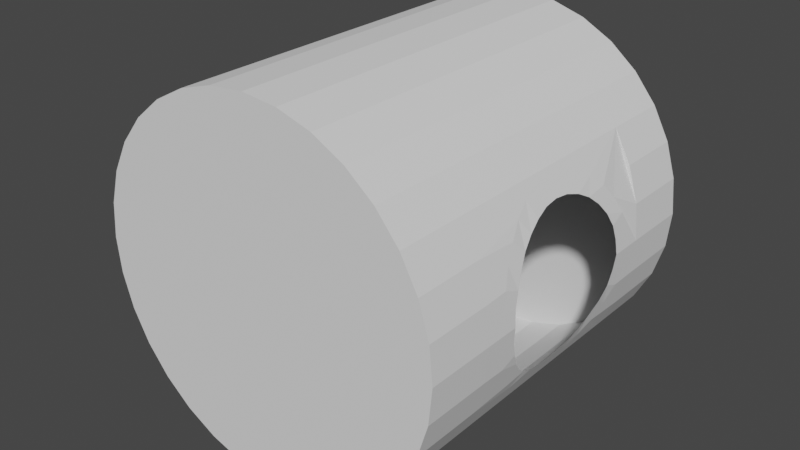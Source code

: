 # Source: holetest.blend  (saved by Blender 2.82.7; exported with 4.5.12 LTS)
import bpy
from mathutils import Matrix  # noqa: F401  (used for matrix-valued properties, if any)

bpy.ops.wm.read_factory_settings(use_empty=True)
scene = bpy.context.scene
scene.name = 'Scene'

# ---- collections
col_collection_1 = bpy.data.collections.new('Collection 1'); scene.collection.children.link(col_collection_1)

# ---- world
world_world = bpy.data.worlds.new('World'); scene.world = world_world
world_world.use_nodes = True; world_world.node_tree.nodes.clear()
_N = world_world.node_tree.nodes; _L = world_world.node_tree.links
n0 = _N.new('ShaderNodeOutputWorld'); n0.name = 'World Output'; n0.location = (300, 300)
n1 = _N.new('ShaderNodeBackground'); n1.name = 'Background'; n1.location = (10, 300)
n1.inputs[0].default_value = (0.05088, 0.05088, 0.05088, 1.0)
_L.new(n1.outputs[0], n0.inputs[0])
n0.is_active_output = True
world_world.color = (0.05088, 0.05088, 0.05088)
world_world.use_sun_shadow = False
world_world.sun_shadow_jitter_overblur = 0.0

# ---- meshes
me_cylinder_002 = bpy.data.meshes.new('Cylinder.002')
me_cylinder_002.from_pydata([(0.0, 1.0, -1.0), (0.0, 1.0, 1.0), (0.1951, 0.9808, -1.0), (0.1951, 0.9808, 1.0), (0.3827, 0.9239, -1.0), (0.3827, 0.9239, 1.0), (0.5556, 0.8315, -1.0), (0.5556, 0.8315, 1.0), (0.7071, 0.7071, -1.0), (0.7071, 0.7071, 1.0), (0.8315, 0.5556, -1.0), (0.8315, 0.5556, 1.0), (0.9239, 0.3827, -1.0), (0.9239, 0.3827, 1.0), (0.9808, 0.1951, -1.0), (0.9808, 0.1951, 1.0), (1.0, 7.55e-08, -1.0), (1.0, 7.55e-08, 1.0), (0.9808, -0.1951, -1.0), (0.9808, -0.1951, 1.0), (0.9239, -0.3827, -1.0), (0.9239, -0.3827, 1.0), (0.8315, -0.5556, -1.0), (0.8315, -0.5556, 1.0), (0.7071, -0.7071, -1.0), (0.7071, -0.7071, 1.0), (0.5556, -0.8315, -1.0), (0.5556, -0.8315, 1.0), (0.3827, -0.9239, -1.0), (0.3827, -0.9239, 1.0), (0.1951, -0.9808, -1.0), (0.1951, -0.9808, 1.0), (-3.258e-07, -1.0, -1.0), (-3.258e-07, -1.0, 1.0), (-0.1951, -0.9808, -1.0), (-0.1951, -0.9808, 1.0), (-0.3827, -0.9239, -1.0), (-0.3827, -0.9239, 1.0), (-0.5556, -0.8315, -1.0), (-0.5556, -0.8315, 1.0), (-0.7071, -0.7071, -1.0), (-0.7071, -0.7071, 1.0), (-0.8315, -0.5556, -1.0), (-0.8315, -0.5556, 1.0), (-0.9239, -0.3827, -1.0), (-0.9239, -0.3827, 1.0), (-0.9808, -0.1951, -1.0), (-0.9808, -0.1951, 1.0), (-1.0, 9.656e-07, -1.0), (-1.0, 9.656e-07, 1.0), (-0.9808, 0.1951, -1.0), (-0.9808, 0.1951, 1.0), (-0.9239, 0.3827, -1.0), (-0.9239, 0.3827, 1.0), (-0.8315, 0.5556, -1.0), (-0.8315, 0.5556, 1.0), (-0.7071, 0.7071, -1.0), (-0.7071, 0.7071, 1.0), (-0.5556, 0.8315, -1.0), (-0.5556, 0.8315, 1.0), (-0.3827, 0.9239, -1.0), (-0.3827, 0.9239, 1.0), (-0.1951, 0.9808, -1.0), (-0.1951, 0.9808, 1.0), (0.0, 1.0, -0.617), (0.0, 1.0, 0.617), (0.1951, 0.9808, 0.617), (0.1951, 0.9808, -0.617), (0.3827, 0.9239, 0.617), (0.3827, 0.9239, -0.617), (0.5556, 0.8315, 0.617), (0.5556, 0.8315, -0.617), (0.7071, 0.7071, 0.617), (0.7071, 0.7071, -0.617), (0.8315, 0.5556, 0.617), (0.8315, 0.5556, -0.617), (0.9239, 0.3827, 0.617), (0.9239, 0.3827, -0.617), (0.9808, 0.1951, 0.617), (0.9808, 0.1951, -0.617), (1.0, 8.79e-08, 0.617), (1.0, 6.31e-08, -0.617), (0.9808, -0.1951, 0.617), (0.9808, -0.1951, -0.617), (0.9239, -0.3827, 0.617), (0.9239, -0.3827, -0.617), (0.8315, -0.5556, 0.617), (0.8315, -0.5556, -0.617), (0.7071, -0.7071, 0.617), (0.7071, -0.7071, -0.617), (0.5556, -0.8315, 0.617), (0.5556, -0.8315, -0.617), (0.3827, -0.9239, 0.617), (0.3827, -0.9239, -0.617), (0.1951, -0.9808, 0.617), (0.1951, -0.9808, -0.617), (-3.258e-07, -1.0, 0.617), (-3.258e-07, -1.0, -0.617), (-0.1951, -0.9808, 0.617), (-0.1951, -0.9808, -0.617), (-0.3827, -0.9239, 0.617), (-0.3827, -0.9239, -0.617), (-0.5556, -0.8315, 0.617), (-0.5556, -0.8315, -0.617), (-0.7071, -0.7071, 0.617), (-0.7071, -0.7071, -0.617), (-0.8315, -0.5556, 0.617), (-0.8315, -0.5556, -0.617), (-0.9239, -0.3827, 0.617), (-0.9239, -0.3827, -0.617), (-0.9808, -0.1951, 0.617), (-0.9808, -0.1951, -0.617), (-1.0, 9.78e-07, 0.617), (-1.0, 9.532e-07, -0.617), (-0.9808, 0.1951, 0.617), (-0.9808, 0.1951, -0.617), (-0.9239, 0.3827, 0.617), (-0.9239, 0.3827, -0.617), (-0.8315, 0.5556, 0.617), (-0.8315, 0.5556, -0.617), (-0.7071, 0.7071, 0.617), (-0.7071, 0.7071, -0.617), (-0.5556, 0.8315, 0.617), (-0.5556, 0.8315, -0.617), (-0.3827, 0.9239, 0.617), (-0.3827, 0.9239, -0.617), (-0.1951, 0.9808, 0.617), (-0.1951, 0.9808, -0.617), (1.0, -2.197e-08, -0.5225), (0.99, -0.1019, -0.5125), (0.9793, -0.2, -0.4827), (0.9519, -0.2903, -0.4344), (0.9279, -0.3695, -0.3695), (0.8962, -0.4344, -0.2903), (0.8704, -0.4827, -0.2), (0.8545, -0.5125, -0.1019), (0.8491, -0.5225, -1.747e-08), (0.8545, -0.5125, 0.1019), (0.8704, -0.4827, 0.2), (0.8962, -0.4344, 0.2903), (0.9279, -0.3695, 0.3695), (0.9519, -0.2903, 0.4344), (0.9793, -0.2, 0.4827), (0.99, -0.1019, 0.5125), (1.0, 1.922e-07, 0.5225), (0.99, 0.1019, 0.5125), (0.9793, 0.2, 0.4827), (0.9519, 0.2903, 0.4344), (0.9279, 0.3695, 0.3695), (0.8962, 0.4344, 0.2903), (0.8704, 0.4827, 0.2), (0.8545, 0.5125, 0.1019), (0.8491, 0.5225, -5.265e-07), (0.8545, 0.5125, -0.1019), (0.8704, 0.4827, -0.2), (0.8962, 0.4344, -0.2903), (0.9279, 0.3695, -0.3695), (0.9519, 0.2903, -0.4344), (0.9793, 0.2, -0.4827), (0.99, 0.1019, -0.5125), (1.0, -2.747e-08, -0.4274), (0.9918, -0.08337, -0.4192), (0.9839, -0.1635, -0.3948), (0.9679, -0.2374, -0.3553), (0.9483, -0.3022, -0.3022), (0.9322, -0.3553, -0.2374), (0.9174, -0.3948, -0.1635), (0.9044, -0.4192, -0.08337), (0.9, -0.4274, -4.38e-08), (0.9044, -0.4192, 0.08337), (0.9174, -0.3948, 0.1635), (0.9322, -0.3553, 0.2374), (0.9483, -0.3022, 0.3022), (0.9679, -0.2374, 0.3553), (0.9839, -0.1635, 0.3948), (0.9918, -0.08337, 0.4192), (1.0, 1.477e-07, 0.4274), (0.9918, 0.08337, 0.4192), (0.9839, 0.1635, 0.3948), (0.9679, 0.2374, 0.3553), (0.9483, 0.3022, 0.3022), (0.9322, 0.3553, 0.2374), (0.9174, 0.3948, 0.1635), (0.9044, 0.4192, 0.08337), (0.9, 0.4274, -4.601e-07), (0.9044, 0.4192, -0.08338), (0.9174, 0.3948, -0.1635), (0.9322, 0.3553, -0.2374), (0.9483, 0.3022, -0.3022), (0.9679, 0.2374, -0.3553), (0.9839, 0.1635, -0.3948), (0.9918, 0.08337, -0.4192), (0.0, 1.0, 5.96e-08), (0.1951, 0.9808, 5.96e-08), (0.3827, 0.9239, 5.96e-08), (0.5556, 0.8315, 5.96e-08), (0.7071, 0.7071, 0.0), (0.8315, 0.5556, 0.0), (0.8315, -0.5556, 0.0), (0.7071, -0.7071, 0.0), (0.5556, -0.8315, -5.96e-08), (0.3827, -0.9239, -5.96e-08), (0.1951, -0.9808, -5.96e-08), (-3.258e-07, -1.0, -5.96e-08), (-0.1951, -0.9808, -5.96e-08), (-0.3827, -0.9239, -5.96e-08), (-0.5556, -0.8315, -5.96e-08), (-0.7071, -0.7071, 0.0), (-0.8315, -0.5556, 0.0), (-0.9239, -0.3827, 0.0), (-0.9808, -0.1951, 0.0), (-1.0, 9.656e-07, 0.0), (-0.9808, 0.1951, 0.0), (-0.9239, 0.3827, 0.0), (-0.8315, 0.5556, 0.0), (-0.7071, 0.7071, 0.0), (-0.5556, 0.8315, 5.96e-08), (-0.3827, 0.9239, 5.96e-08), (-0.1951, 0.9808, 5.96e-08), (0.8518, 0.5175, 0.05097), (0.9022, 0.4233, 0.04169)], [], [(65, 1, 3, 66), (66, 3, 5, 68), (68, 5, 7, 70), (70, 7, 9, 72), (72, 9, 11, 74), (74, 11, 13, 76), (76, 13, 15, 78), (78, 15, 17, 80), (80, 17, 19, 82), (82, 19, 21, 84), (84, 21, 23, 86), (86, 23, 25, 88), (88, 25, 27, 90), (90, 27, 29, 92), (92, 29, 31, 94), (94, 31, 33, 96), (96, 33, 35, 98), (98, 35, 37, 100), (100, 37, 39, 102), (102, 39, 41, 104), (104, 41, 43, 106), (106, 43, 45, 108), (108, 45, 47, 110), (110, 47, 49, 112), (112, 49, 51, 114), (114, 51, 53, 116), (116, 53, 55, 118), (118, 55, 57, 120), (120, 57, 59, 122), (122, 59, 61, 124), (3, 1, 63, 61, 59, 57, 55, 53, 51, 49, 47, 45, 43, 41, 39, 37, 35, 33, 31, 29, 27, 25, 23, 21, 19, 17, 15, 13, 11, 9, 7, 5), (124, 61, 63, 126), (126, 63, 1, 65), (0, 2, 4, 6, 8, 10, 12, 14, 16, 18, 20, 22, 24, 26, 28, 30, 32, 34, 36, 38, 40, 42, 44, 46, 48, 50, 52, 54, 56, 58, 60, 62), (62, 127, 64, 0), (218, 126, 65, 192), (60, 125, 127, 62), (217, 124, 126, 218), (58, 123, 125, 60), (216, 122, 124, 217), (56, 121, 123, 58), (215, 120, 122, 216), (54, 119, 121, 56), (214, 118, 120, 215), (52, 117, 119, 54), (213, 116, 118, 214), (50, 115, 117, 52), (212, 114, 116, 213), (48, 113, 115, 50), (211, 112, 114, 212), (46, 111, 113, 48), (210, 110, 112, 211), (44, 109, 111, 46), (209, 108, 110, 210), (42, 107, 109, 44), (208, 106, 108, 209), (40, 105, 107, 42), (207, 104, 106, 208), (38, 103, 105, 40), (206, 102, 104, 207), (36, 101, 103, 38), (205, 100, 102, 206), (34, 99, 101, 36), (204, 98, 100, 205), (32, 97, 99, 34), (203, 96, 98, 204), (30, 95, 97, 32), (202, 94, 96, 203), (28, 93, 95, 30), (201, 92, 94, 202), (26, 91, 93, 28), (200, 90, 92, 201), (24, 89, 91, 26), (199, 88, 90, 200), (22, 87, 89, 24), (198, 86, 88, 199), (20, 85, 87, 22), (18, 83, 85, 20), (16, 81, 83, 18), (14, 79, 81, 16), (12, 77, 79, 14), (10, 75, 77, 12), (8, 73, 75, 10), (196, 72, 74, 197), (6, 71, 73, 8), (195, 70, 72, 196), (4, 69, 71, 6), (194, 68, 70, 195), (2, 67, 69, 4), (193, 66, 68, 194), (0, 64, 67, 2), (192, 65, 66, 193), (148, 147, 179, 180), (135, 134, 166, 167), (149, 148, 180, 181), (136, 135, 167, 168), (150, 149, 181, 182), (137, 136, 168, 169), (151, 150, 182, 183), (138, 137, 169, 170), (219, 151, 183, 220), (139, 138, 170, 171), (153, 152, 184, 185), (140, 139, 171, 172), (154, 153, 185, 186), (141, 140, 172, 173), (155, 154, 186, 187), (142, 141, 173, 174), (129, 128, 160, 161), (156, 155, 187, 188), (143, 142, 174, 175), (130, 129, 161, 162), (157, 156, 188, 189), (144, 143, 175, 176), (131, 130, 162, 163), (158, 157, 189, 190), (145, 144, 176, 177), (132, 131, 163, 164), (159, 158, 190, 191), (146, 145, 177, 178), (133, 132, 164, 165), (128, 159, 191, 160), (147, 146, 178, 179), (134, 133, 165, 166), (76, 148, 149, 74), (149, 150, 74), (197, 219, 152, 75), (151, 74, 150), (77, 75, 152, 153, 154, 155, 156, 157, 79), (79, 157, 158, 159, 81), (78, 146, 147, 148, 76), (81, 128, 129, 130, 83), (128, 81, 159), (83, 130, 131, 85), (85, 131, 132, 87), (74, 151, 219, 197), (152, 219, 220, 184), (64, 192, 193, 67), (67, 193, 194, 69), (69, 194, 195, 71), (71, 195, 196, 73), (73, 196, 197, 75), (87, 198, 199, 89), (89, 199, 200, 91), (91, 200, 201, 93), (93, 201, 202, 95), (95, 202, 203, 97), (97, 203, 204, 99), (99, 204, 205, 101), (101, 205, 206, 103), (103, 206, 207, 105), (105, 207, 208, 107), (107, 208, 209, 109), (109, 209, 210, 111), (111, 210, 211, 113), (113, 211, 212, 115), (115, 212, 213, 117), (117, 213, 214, 119), (119, 214, 215, 121), (121, 215, 216, 123), (123, 216, 217, 125), (125, 217, 218, 127), (127, 218, 192, 64), (87, 133, 134, 135, 198), (133, 87, 132), (135, 136, 137, 86, 198), (86, 138, 139, 140, 84), (138, 86, 137), (84, 140, 141, 142, 82), (82, 142, 143, 144, 80), (80, 144, 145, 146, 78)])
_uv = me_cylinder_002.uv_layers.new(name='UVMap')
_uv.uv.foreach_set('vector', [1.0, 0.8333, 1.0, 1.0, 0.9688, 1.0, 0.9688, 0.8333, 0.9688, 0.8333, 0.9688, 1.0, 0.9375, 1.0, 0.9375, 0.8333, 0.9375, 0.8333, 0.9375, 1.0, 0.9062, 1.0, 0.9062, 0.8333, 0.9062, 0.8333, 0.9062, 1.0, 0.875, 1.0, 0.875, 0.8333, 0.875, 0.8333, 0.875, 1.0, 0.8438, 1.0, 0.8437, 0.8333, 0.8437, 0.8333, 0.8438, 1.0, 0.8125, 1.0, 0.8125, 0.8333, 0.8125, 0.8333, 0.8125, 1.0, 0.7812, 1.0, 0.7812, 0.8333, 0.7812, 0.8333, 0.7812, 1.0, 0.75, 1.0, 0.75, 0.8333, 0.75, 0.8333, 0.75, 1.0, 0.7188, 1.0, 0.7188, 0.8333, 0.7188, 0.8333, 0.7188, 1.0, 0.6875, 1.0, 0.6875, 0.8333, 0.6875, 0.8333, 0.6875, 1.0, 0.6562, 1.0, 0.6562, 0.8333, 0.6562, 0.8333, 0.6562, 1.0, 0.625, 1.0, 0.625, 0.8333, 0.625, 0.8333, 0.625, 1.0, 0.5938, 1.0, 0.5938, 0.8333, 0.5938, 0.8333, 0.5938, 1.0, 0.5625, 1.0, 0.5625, 0.8333, 0.5625, 0.8333, 0.5625, 1.0, 0.5312, 1.0, 0.5312, 0.8333, 0.5312, 0.8333, 0.5312, 1.0, 0.5, 1.0, 0.5, 0.8333, 0.5, 0.8333, 0.5, 1.0, 0.4688, 1.0, 0.4687, 0.8333, 0.4687, 0.8333, 0.4688, 1.0, 0.4375, 1.0, 0.4375, 0.8333, 0.4375, 0.8333, 0.4375, 1.0, 0.4062, 1.0, 0.4062, 0.8333, 0.4062, 0.8333, 0.4062, 1.0, 0.375, 1.0, 0.375, 0.8333, 0.375, 0.8333, 0.375, 1.0, 0.3438, 1.0, 0.3438, 0.8333, 0.3438, 0.8333, 0.3438, 1.0, 0.3125, 1.0, 0.3125, 0.8333, 0.3125, 0.8333, 0.3125, 1.0, 0.2812, 1.0, 0.2812, 0.8333, 0.2812, 0.8333, 0.2812, 1.0, 0.25, 1.0, 0.25, 0.8333, 0.25, 0.8333, 0.25, 1.0, 0.2188, 1.0, 0.2188, 0.8333, 0.2188, 0.8333, 0.2188, 1.0, 0.1875, 1.0, 0.1875, 0.8333, 0.1875, 0.8333, 0.1875, 1.0, 0.1562, 1.0, 0.1562, 0.8333, 0.1562, 0.8333, 0.1562, 1.0, 0.125, 1.0, 0.125, 0.8333, 0.125, 0.8333, 0.125, 1.0, 0.09375, 1.0, 0.09375, 0.8333, 0.09375, 0.8333, 0.09375, 1.0, 0.0625, 1.0, 0.0625, 0.8333, 0.2968, 0.4854, 0.25, 0.49, 0.2032, 0.4854, 0.1582, 0.4717, 0.1167, 0.4496, 0.08029, 0.4197, 0.05045, 0.3833, 0.02827, 0.3418, 0.01461, 0.2968, 0.01, 0.25, 0.01461, 0.2032, 0.02827, 0.1582, 0.05045, 0.1167, 0.08029, 0.08029, 0.1167, 0.05045, 0.1582, 0.02827, 0.2032, 0.01461, 0.25, 0.01, 0.2968, 0.01461, 0.3418, 0.02827, 0.3833, 0.05045, 0.4197, 0.08029, 0.4496, 0.1167, 0.4717, 0.1582, 0.4854, 0.2032, 0.49, 0.25, 0.4854, 0.2968, 0.4717, 0.3418, 0.4496, 0.3833, 0.4197, 0.4197, 0.3833, 0.4496, 0.3418, 0.4717, 0.0625, 0.8333, 0.0625, 1.0, 0.03125, 1.0, 0.03125, 0.8333, 0.03125, 0.8333, 0.03125, 1.0, 0.0, 1.0, 0.0, 0.8333, 0.75, 0.49, 0.7968, 0.4854, 0.8418, 0.4717, 0.8833, 0.4496, 0.9197, 0.4197, 0.9496, 0.3833, 0.9717, 0.3418, 0.9854, 0.2968, 0.99, 0.25, 0.9854, 0.2032, 0.9717, 0.1582, 0.9496, 0.1167, 0.9197, 0.08029, 0.8833, 0.05045, 0.8418, 0.02827, 0.7968, 0.01461, 0.75, 0.01, 0.7032, 0.01461, 0.6582, 0.02827, 0.6167, 0.05045, 0.5803, 0.08029, 0.5504, 0.1167, 0.5283, 0.1582, 0.5146, 0.2032, 0.51, 0.25, 0.5146, 0.2968, 0.5283, 0.3418, 0.5504, 0.3833, 0.5803, 0.4197, 0.6167, 0.4496, 0.6582, 0.4717, 0.7032, 0.4854, 0.03125, 0.5, 0.03125, 0.6667, 0.0, 0.6667, 0.0, 0.5, 0.03125, 0.75, 0.03125, 0.8333, 0.0, 0.8333, 0.0, 0.75, 0.0625, 0.5, 0.0625, 0.6667, 0.03125, 0.6667, 0.03125, 0.5, 0.0625, 0.75, 0.0625, 0.8333, 0.03125, 0.8333, 0.03125, 0.75, 0.09375, 0.5, 0.09375, 0.6667, 0.0625, 0.6667, 0.0625, 0.5, 0.09375, 0.75, 0.09375, 0.8333, 0.0625, 0.8333, 0.0625, 0.75, 0.125, 0.5, 0.125, 0.6667, 0.09375, 0.6667, 0.09375, 0.5, 0.125, 0.75, 0.125, 0.8333, 0.09375, 0.8333, 0.09375, 0.75, 0.1562, 0.5, 0.1562, 0.6667, 0.125, 0.6667, 0.125, 0.5, 0.1562, 0.75, 0.1562, 0.8333, 0.125, 0.8333, 0.125, 0.75, 0.1875, 0.5, 0.1875, 0.6667, 0.1562, 0.6667, 0.1562, 0.5, 0.1875, 0.75, 0.1875, 0.8333, 0.1562, 0.8333, 0.1562, 0.75, 0.2188, 0.5, 0.2188, 0.6667, 0.1875, 0.6667, 0.1875, 0.5, 0.2188, 0.75, 0.2188, 0.8333, 0.1875, 0.8333, 0.1875, 0.75, 0.25, 0.5, 0.25, 0.6667, 0.2188, 0.6667, 0.2188, 0.5, 0.25, 0.75, 0.25, 0.8333, 0.2188, 0.8333, 0.2188, 0.75, 0.2812, 0.5, 0.2812, 0.6667, 0.25, 0.6667, 0.25, 0.5, 0.2812, 0.75, 0.2812, 0.8333, 0.25, 0.8333, 0.25, 0.75, 0.3125, 0.5, 0.3125, 0.6667, 0.2812, 0.6667, 0.2812, 0.5, 0.3125, 0.75, 0.3125, 0.8333, 0.2812, 0.8333, 0.2812, 0.75, 0.3438, 0.5, 0.3438, 0.6667, 0.3125, 0.6667, 0.3125, 0.5, 0.3438, 0.75, 0.3438, 0.8333, 0.3125, 0.8333, 0.3125, 0.75, 0.375, 0.5, 0.375, 0.6667, 0.3438, 0.6667, 0.3438, 0.5, 0.375, 0.75, 0.375, 0.8333, 0.3438, 0.8333, 0.3438, 0.75, 0.4062, 0.5, 0.4062, 0.6667, 0.375, 0.6667, 0.375, 0.5, 0.4063, 0.75, 0.4062, 0.8333, 0.375, 0.8333, 0.375, 0.75, 0.4375, 0.5, 0.4375, 0.6667, 0.4062, 0.6667, 0.4062, 0.5, 0.4375, 0.75, 0.4375, 0.8333, 0.4062, 0.8333, 0.4063, 0.75, 0.4688, 0.5, 0.4688, 0.6667, 0.4375, 0.6667, 0.4375, 0.5, 0.4688, 0.75, 0.4687, 0.8333, 0.4375, 0.8333, 0.4375, 0.75, 0.5, 0.5, 0.5, 0.6667, 0.4688, 0.6667, 0.4688, 0.5, 0.5, 0.75, 0.5, 0.8333, 0.4687, 0.8333, 0.4688, 0.75, 0.5312, 0.5, 0.5312, 0.6667, 0.5, 0.6667, 0.5, 0.5, 0.5312, 0.75, 0.5312, 0.8333, 0.5, 0.8333, 0.5, 0.75, 0.5625, 0.5, 0.5625, 0.6667, 0.5312, 0.6667, 0.5312, 0.5, 0.5625, 0.75, 0.5625, 0.8333, 0.5312, 0.8333, 0.5312, 0.75, 0.5938, 0.5, 0.5938, 0.6667, 0.5625, 0.6667, 0.5625, 0.5, 0.5938, 0.75, 0.5938, 0.8333, 0.5625, 0.8333, 0.5625, 0.75, 0.625, 0.5, 0.625, 0.6667, 0.5938, 0.6667, 0.5938, 0.5, 0.625, 0.75, 0.625, 0.8333, 0.5938, 0.8333, 0.5938, 0.75, 0.6562, 0.5, 0.6562, 0.6667, 0.625, 0.6667, 0.625, 0.5, 0.6562, 0.75, 0.6562, 0.8333, 0.625, 0.8333, 0.625, 0.75, 0.6875, 0.5, 0.6875, 0.6667, 0.6562, 0.6667, 0.6562, 0.5, 0.7188, 0.5, 0.7188, 0.6667, 0.6875, 0.6667, 0.6875, 0.5, 0.75, 0.5, 0.75, 0.6667, 0.7188, 0.6667, 0.7188, 0.5, 0.7812, 0.5, 0.7812, 0.6667, 0.75, 0.6667, 0.75, 0.5, 0.8125, 0.5, 0.8125, 0.6667, 0.7812, 0.6667, 0.7812, 0.5, 0.8438, 0.5, 0.8438, 0.6667, 0.8125, 0.6667, 0.8125, 0.5, 0.875, 0.5, 0.875, 0.6667, 0.8438, 0.6667, 0.8438, 0.5, 0.875, 0.75, 0.875, 0.8333, 0.8437, 0.8333, 0.8438, 0.75, 0.9062, 0.5, 0.9062, 0.6667, 0.875, 0.6667, 0.875, 0.5, 0.9063, 0.75, 0.9062, 0.8333, 0.875, 0.8333, 0.875, 0.75, 0.9375, 0.5, 0.9375, 0.6667, 0.9062, 0.6667, 0.9062, 0.5, 0.9375, 0.75, 0.9375, 0.8333, 0.9062, 0.8333, 0.9063, 0.75, 0.9688, 0.5, 0.9688, 0.6667, 0.9375, 0.6667, 0.9375, 0.5, 0.9688, 0.75, 0.9688, 0.8333, 0.9375, 0.8333, 0.9375, 0.75, 1.0, 0.5, 1.0, 0.6667, 0.9688, 0.6667, 0.9688, 0.5, 1.0, 0.75, 1.0, 0.8333, 0.9688, 0.8333, 0.9688, 0.75, 0.0, 0.0, 0.0, 0.0, 0.0, 0.0, 0.0, 0.0, 0.0, 0.0, 0.0, 0.0, 0.0, 0.0, 0.0, 0.0, 0.0, 0.0, 0.0, 0.0, 0.0, 0.0, 0.0, 0.0, 0.0, 0.0, 0.0, 0.0, 0.0, 0.0, 0.0, 0.0, 0.0, 0.0, 0.0, 0.0, 0.0, 0.0, 0.0, 0.0, 0.0, 0.0, 0.0, 0.0, 0.0, 0.0, 0.0, 0.0, 0.0, 0.0, 0.0, 0.0, 0.0, 0.0, 0.0, 0.0, 0.0, 0.0, 0.0, 0.0, 0.0, 0.0, 0.0, 0.0, 0.0, 0.0, 0.0, 0.0, 0.0, 0.0, 0.0, 0.0, 0.0, 0.0, 0.0, 0.0, 0.0, 0.0, 0.0, 0.0, 0.0, 0.0, 0.0, 0.0, 0.0, 0.0, 0.0, 0.0, 0.0, 0.0, 0.0, 0.0, 0.0, 0.0, 0.0, 0.0, 0.0, 0.0, 0.0, 0.0, 0.0, 0.0, 0.0, 0.0, 0.0, 0.0, 0.0, 0.0, 0.0, 0.0, 0.0, 0.0, 0.0, 0.0, 0.0, 0.0, 0.0, 0.0, 0.0, 0.0, 0.0, 0.0, 0.0, 0.0, 0.0, 0.0, 0.0, 0.0, 0.0, 0.0, 0.0, 0.0, 0.0, 0.0, 0.0, 0.0, 0.0, 0.0, 0.0, 0.0, 0.0, 0.0, 0.0, 0.0, 0.0, 0.0, 0.0, 0.0, 0.0, 0.0, 0.0, 0.0, 0.0, 0.0, 0.0, 0.0, 0.0, 0.0, 0.0, 0.0, 0.0, 0.0, 0.0, 0.0, 0.0, 0.0, 0.0, 0.0, 0.0, 0.0, 0.0, 0.0, 0.0, 0.0, 0.0, 0.0, 0.0, 0.0, 0.0, 0.0, 0.0, 0.0, 0.0, 0.0, 0.0, 0.0, 0.0, 0.0, 0.0, 0.0, 0.0, 0.0, 0.0, 0.0, 0.0, 0.0, 0.0, 0.0, 0.0, 0.0, 0.0, 0.0, 0.0, 0.0, 0.0, 0.0, 0.0, 0.0, 0.0, 0.0, 0.0, 0.0, 0.0, 0.0, 0.0, 0.0, 0.0, 0.0, 0.0, 0.0, 0.0, 0.0, 0.0, 0.0, 0.0, 0.0, 0.0, 0.0, 0.0, 0.0, 0.0, 0.0, 0.0, 0.0, 0.0, 0.0, 0.0, 0.0, 0.0, 0.0, 0.0, 0.0, 0.0, 0.0, 0.0, 0.0, 0.0, 0.0, 0.0, 0.0, 0.0, 0.0, 0.0, 0.0, 0.0, 0.0, 0.8125, 0.8333, 0.0, 0.0, 0.0, 0.0, 0.8437, 0.8333, 0.0, 0.0, 0.0, 0.0, 0.8437, 0.8333, 0.8438, 0.75, 0.0, 0.0, 0.0, 0.0, 0.8438, 0.6667, 0.0, 0.0, 0.8437, 0.8333, 0.0, 0.0, 0.8125, 0.6667, 0.8438, 0.6667, 0.0, 0.0, 0.0, 0.0, 0.0, 0.0, 0.0, 0.0, 0.0, 0.0, 0.0, 0.0, 0.7812, 0.6667, 0.7812, 0.6667, 0.0, 0.0, 0.0, 0.0, 0.0, 0.0, 0.75, 0.6667, 0.7812, 0.8333, 0.0, 0.0, 0.0, 0.0, 0.0, 0.0, 0.8125, 0.8333, 0.75, 0.6667, 0.0, 0.0, 0.0, 0.0, 0.0, 0.0, 0.7188, 0.6667, 0.0, 0.0, 0.75, 0.6667, 0.0, 0.0, 0.7188, 0.6667, 0.0, 0.0, 0.0, 0.0, 0.6875, 0.6667, 0.6875, 0.6667, 0.0, 0.0, 0.0, 0.0, 0.6562, 0.6667, 0.8437, 0.8333, 0.0, 0.0, 0.0, 0.0, 0.8438, 0.75, 0.0, 0.0, 0.0, 0.0, 0.0, 0.0, 0.0, 0.0, 1.0, 0.6667, 1.0, 0.75, 0.9688, 0.75, 0.9688, 0.6667, 0.9688, 0.6667, 0.9688, 0.75, 0.9375, 0.75, 0.9375, 0.6667, 0.9375, 0.6667, 0.9375, 0.75, 0.9063, 0.75, 0.9062, 0.6667, 0.9062, 0.6667, 0.9063, 0.75, 0.875, 0.75, 0.875, 0.6667, 0.875, 0.6667, 0.875, 0.75, 0.8438, 0.75, 0.8438, 0.6667, 0.6562, 0.6667, 0.6562, 0.75, 0.625, 0.75, 0.625, 0.6667, 0.625, 0.6667, 0.625, 0.75, 0.5938, 0.75, 0.5938, 0.6667, 0.5938, 0.6667, 0.5938, 0.75, 0.5625, 0.75, 0.5625, 0.6667, 0.5625, 0.6667, 0.5625, 0.75, 0.5312, 0.75, 0.5312, 0.6667, 0.5312, 0.6667, 0.5312, 0.75, 0.5, 0.75, 0.5, 0.6667, 0.5, 0.6667, 0.5, 0.75, 0.4688, 0.75, 0.4688, 0.6667, 0.4688, 0.6667, 0.4688, 0.75, 0.4375, 0.75, 0.4375, 0.6667, 0.4375, 0.6667, 0.4375, 0.75, 0.4063, 0.75, 0.4062, 0.6667, 0.4062, 0.6667, 0.4063, 0.75, 0.375, 0.75, 0.375, 0.6667, 0.375, 0.6667, 0.375, 0.75, 0.3438, 0.75, 0.3438, 0.6667, 0.3438, 0.6667, 0.3438, 0.75, 0.3125, 0.75, 0.3125, 0.6667, 0.3125, 0.6667, 0.3125, 0.75, 0.2812, 0.75, 0.2812, 0.6667, 0.2812, 0.6667, 0.2812, 0.75, 0.25, 0.75, 0.25, 0.6667, 0.25, 0.6667, 0.25, 0.75, 0.2188, 0.75, 0.2188, 0.6667, 0.2188, 0.6667, 0.2188, 0.75, 0.1875, 0.75, 0.1875, 0.6667, 0.1875, 0.6667, 0.1875, 0.75, 0.1562, 0.75, 0.1562, 0.6667, 0.1562, 0.6667, 0.1562, 0.75, 0.125, 0.75, 0.125, 0.6667, 0.125, 0.6667, 0.125, 0.75, 0.09375, 0.75, 0.09375, 0.6667, 0.09375, 0.6667, 0.09375, 0.75, 0.0625, 0.75, 0.0625, 0.6667, 0.0625, 0.6667, 0.0625, 0.75, 0.03125, 0.75, 0.03125, 0.6667, 0.03125, 0.6667, 0.03125, 0.75, 0.0, 0.75, 0.0, 0.6667, 0.6562, 0.6667, 0.0, 0.0, 0.0, 0.0, 0.0, 0.0, 0.6562, 0.75, 0.0, 0.0, 0.6562, 0.6667, 0.0, 0.0, 0.0, 0.0, 0.0, 0.0, 0.0, 0.0, 0.6562, 0.8333, 0.6562, 0.75, 0.6562, 0.8333, 0.0, 0.0, 0.0, 0.0, 0.0, 0.0, 0.6875, 0.8333, 0.0, 0.0, 0.6562, 0.8333, 0.0, 0.0, 0.6875, 0.8333, 0.0, 0.0, 0.0, 0.0, 0.0, 0.0, 0.7188, 0.8333, 0.7188, 0.8333, 0.0, 0.0, 0.0, 0.0, 0.0, 0.0, 0.75, 0.8333, 0.75, 0.8333, 0.0, 0.0, 0.0, 0.0, 0.0, 0.0, 0.7812, 0.8333])
me_cylinder_002.use_remesh_fix_poles = True
me_cylinder_002.use_remesh_preserve_attributes = False
me_cylinder_002.use_mirror_vertex_groups = False
me_cylinder_002.update()

# ---- objects
ob_cylinder = bpy.data.objects.new('Cylinder', me_cylinder_002)

# ---- transforms, parenting, visibility, modifiers, constraints
ob_cylinder.location = (0.0, 0.0, 0.0)
ob_cylinder.rotation_euler = (1.571, -0.0, 0.0)
ob_cylinder.lineart.crease_threshold = 0.0

# ---- collection membership
col_collection_1.objects.link(ob_cylinder)

# ---- scene / render settings (as saved in the file)
scene.frame_start = 1; scene.frame_end = 250; scene.frame_set(60)
scene.render.engine = 'BLENDER_EEVEE_NEXT'
scene.cycles.use_denoising = False
scene.cycles.samples = 128
scene.cycles.sampling_pattern = 'TABULATED_SOBOL'
scene.cycles.use_adaptive_sampling = False
scene.cycles.use_light_tree = False
scene.view_settings.view_transform = 'Filmic'
bpy.context.view_layer.update()

# ---- added for rendering (the .blend has no active camera and no usable light): camera, sun
cam_auto = bpy.data.cameras.new('AutoCamera')
cam_auto.lens = 50.0
cam_auto.sensor_width = 36.0
cam_auto.clip_end = 1000.0
ob_auto_camera = bpy.data.objects.new('AutoCamera', cam_auto)
scene.collection.objects.link(ob_auto_camera)
ob_auto_camera.location = (3.20507, -3.84609, 2.56406)
ob_auto_camera.rotation_euler = (1.09748, -7.21219e-08, 0.694738)
scene.camera = ob_auto_camera
light_auto_sun = bpy.data.lights.new('AutoSun', 'SUN')
light_auto_sun.energy = 3.0
light_auto_sun.angle = 0.0523599
ob_auto_sun = bpy.data.objects.new('AutoSun', light_auto_sun)
scene.collection.objects.link(ob_auto_sun)
ob_auto_sun.rotation_euler = (0.872665, 0.174533, 0.523599)
bpy.context.view_layer.update()

